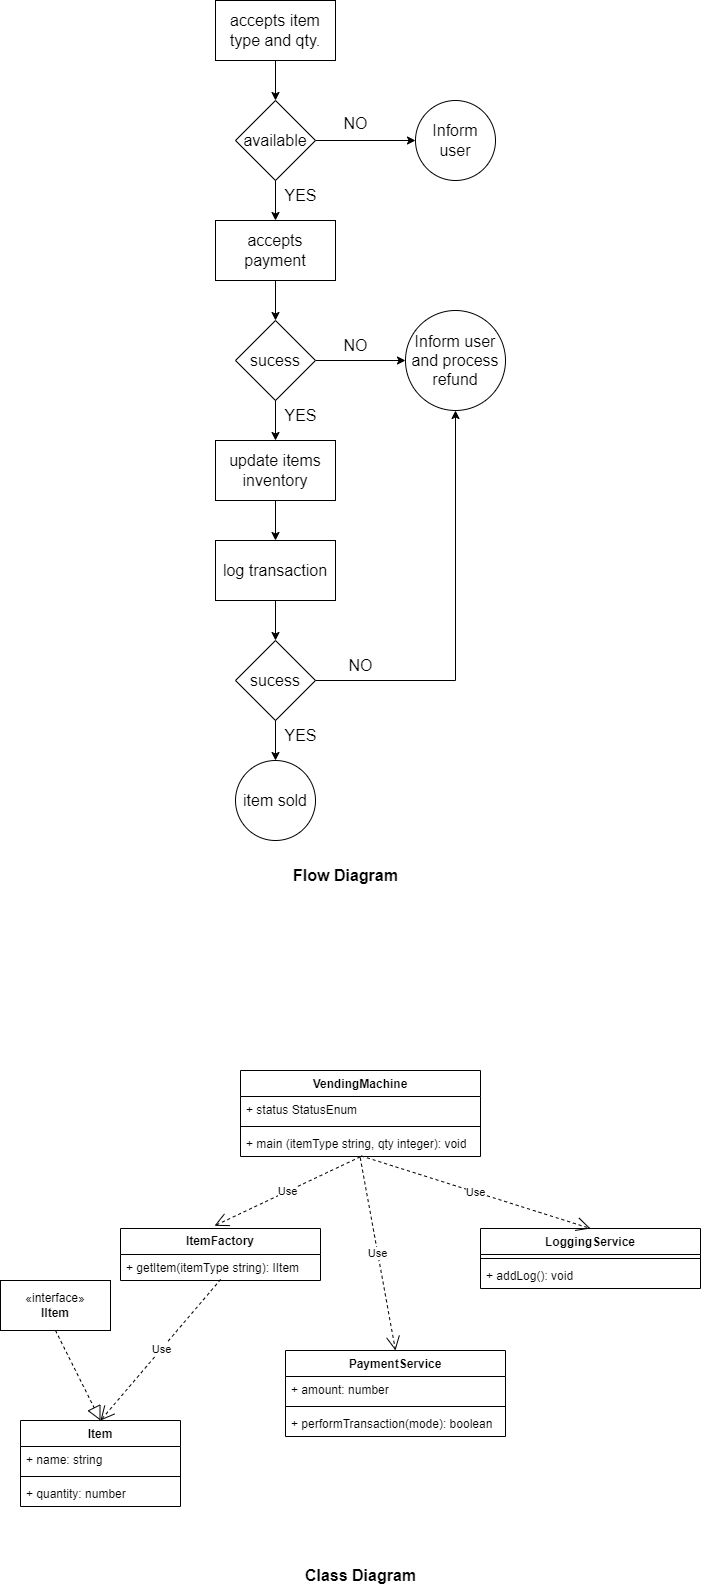

The diagram above was exported from draw.io. Its source (the exported page's mxGraphModel, read from the mxfile embedded in the PNG):
<mxGraphModel dx="3600" dy="1943" grid="1" gridSize="10" guides="1" tooltips="1" connect="1" arrows="1" fold="1" page="1" pageScale="1" pageWidth="850" pageHeight="1100" math="0" shadow="0">
  <root>
    <mxCell id="0" />
    <mxCell id="1" parent="0" />
    <mxCell id="HbRWGETOiafe_Y1PLJqy-2" value="accepts item type and qty." style="rounded=0;whiteSpace=wrap;html=1;fontSize=16;" vertex="1" parent="1">
      <mxGeometry x="295" y="90" width="120" height="60" as="geometry" />
    </mxCell>
    <mxCell id="HbRWGETOiafe_Y1PLJqy-22" value="" style="edgeStyle=orthogonalEdgeStyle;rounded=0;orthogonalLoop=1;jettySize=auto;html=1;fontSize=16;" edge="1" parent="1" source="HbRWGETOiafe_Y1PLJqy-3" target="HbRWGETOiafe_Y1PLJqy-20">
      <mxGeometry relative="1" as="geometry" />
    </mxCell>
    <mxCell id="HbRWGETOiafe_Y1PLJqy-3" value="available" style="rhombus;whiteSpace=wrap;html=1;fontSize=16;" vertex="1" parent="1">
      <mxGeometry x="315" y="190" width="80" height="80" as="geometry" />
    </mxCell>
    <mxCell id="HbRWGETOiafe_Y1PLJqy-4" value="accepts payment" style="rounded=0;whiteSpace=wrap;html=1;fontSize=16;" vertex="1" parent="1">
      <mxGeometry x="295" y="310" width="120" height="60" as="geometry" />
    </mxCell>
    <mxCell id="HbRWGETOiafe_Y1PLJqy-23" value="" style="edgeStyle=orthogonalEdgeStyle;rounded=0;orthogonalLoop=1;jettySize=auto;html=1;fontSize=16;" edge="1" parent="1" source="HbRWGETOiafe_Y1PLJqy-5" target="HbRWGETOiafe_Y1PLJqy-21">
      <mxGeometry relative="1" as="geometry" />
    </mxCell>
    <mxCell id="HbRWGETOiafe_Y1PLJqy-5" value="sucess" style="rhombus;whiteSpace=wrap;html=1;fontSize=16;" vertex="1" parent="1">
      <mxGeometry x="315" y="410" width="80" height="80" as="geometry" />
    </mxCell>
    <mxCell id="HbRWGETOiafe_Y1PLJqy-6" value="update items inventory" style="rounded=0;whiteSpace=wrap;html=1;fontSize=16;" vertex="1" parent="1">
      <mxGeometry x="295" y="530" width="120" height="60" as="geometry" />
    </mxCell>
    <mxCell id="HbRWGETOiafe_Y1PLJqy-7" value="log transaction" style="rounded=0;whiteSpace=wrap;html=1;fontSize=16;" vertex="1" parent="1">
      <mxGeometry x="295" y="630" width="120" height="60" as="geometry" />
    </mxCell>
    <mxCell id="HbRWGETOiafe_Y1PLJqy-8" value="" style="endArrow=classic;html=1;rounded=0;exitX=0.5;exitY=1;exitDx=0;exitDy=0;entryX=0.5;entryY=0;entryDx=0;entryDy=0;fontSize=16;" edge="1" parent="1" source="HbRWGETOiafe_Y1PLJqy-2" target="HbRWGETOiafe_Y1PLJqy-3">
      <mxGeometry width="50" height="50" relative="1" as="geometry">
        <mxPoint x="365" y="390" as="sourcePoint" />
        <mxPoint x="415" y="340" as="targetPoint" />
      </mxGeometry>
    </mxCell>
    <mxCell id="HbRWGETOiafe_Y1PLJqy-9" value="" style="endArrow=classic;html=1;rounded=0;exitX=0.5;exitY=1;exitDx=0;exitDy=0;entryX=0.5;entryY=0;entryDx=0;entryDy=0;fontSize=16;" edge="1" parent="1" source="HbRWGETOiafe_Y1PLJqy-3" target="HbRWGETOiafe_Y1PLJqy-4">
      <mxGeometry width="50" height="50" relative="1" as="geometry">
        <mxPoint x="365" y="390" as="sourcePoint" />
        <mxPoint x="415" y="340" as="targetPoint" />
      </mxGeometry>
    </mxCell>
    <mxCell id="HbRWGETOiafe_Y1PLJqy-10" value="" style="endArrow=classic;html=1;rounded=0;exitX=0.5;exitY=1;exitDx=0;exitDy=0;entryX=0.5;entryY=0;entryDx=0;entryDy=0;fontSize=16;" edge="1" parent="1" source="HbRWGETOiafe_Y1PLJqy-4" target="HbRWGETOiafe_Y1PLJqy-5">
      <mxGeometry width="50" height="50" relative="1" as="geometry">
        <mxPoint x="365" y="390" as="sourcePoint" />
        <mxPoint x="415" y="340" as="targetPoint" />
      </mxGeometry>
    </mxCell>
    <mxCell id="HbRWGETOiafe_Y1PLJqy-11" value="" style="endArrow=classic;html=1;rounded=0;exitX=0.5;exitY=1;exitDx=0;exitDy=0;entryX=0.5;entryY=0;entryDx=0;entryDy=0;fontSize=16;" edge="1" parent="1" source="HbRWGETOiafe_Y1PLJqy-5" target="HbRWGETOiafe_Y1PLJqy-6">
      <mxGeometry width="50" height="50" relative="1" as="geometry">
        <mxPoint x="365" y="470" as="sourcePoint" />
        <mxPoint x="415" y="420" as="targetPoint" />
      </mxGeometry>
    </mxCell>
    <mxCell id="HbRWGETOiafe_Y1PLJqy-12" value="" style="endArrow=classic;html=1;rounded=0;exitX=0.5;exitY=1;exitDx=0;exitDy=0;entryX=0.5;entryY=0;entryDx=0;entryDy=0;fontSize=16;" edge="1" parent="1" source="HbRWGETOiafe_Y1PLJqy-6" target="HbRWGETOiafe_Y1PLJqy-7">
      <mxGeometry width="50" height="50" relative="1" as="geometry">
        <mxPoint x="365" y="470" as="sourcePoint" />
        <mxPoint x="415" y="420" as="targetPoint" />
      </mxGeometry>
    </mxCell>
    <mxCell id="HbRWGETOiafe_Y1PLJqy-13" value="YES" style="text;html=1;align=center;verticalAlign=middle;resizable=0;points=[];autosize=1;strokeColor=none;fillColor=none;fontSize=16;" vertex="1" parent="1">
      <mxGeometry x="350" y="270" width="60" height="30" as="geometry" />
    </mxCell>
    <mxCell id="HbRWGETOiafe_Y1PLJqy-14" value="YES" style="text;html=1;align=center;verticalAlign=middle;resizable=0;points=[];autosize=1;strokeColor=none;fillColor=none;fontSize=16;" vertex="1" parent="1">
      <mxGeometry x="350" y="490" width="60" height="30" as="geometry" />
    </mxCell>
    <mxCell id="HbRWGETOiafe_Y1PLJqy-15" value="item sold" style="ellipse;whiteSpace=wrap;html=1;aspect=fixed;fontSize=16;" vertex="1" parent="1">
      <mxGeometry x="315" y="850" width="80" height="80" as="geometry" />
    </mxCell>
    <mxCell id="HbRWGETOiafe_Y1PLJqy-16" value="sucess" style="rhombus;whiteSpace=wrap;html=1;fontSize=16;" vertex="1" parent="1">
      <mxGeometry x="315" y="730" width="80" height="80" as="geometry" />
    </mxCell>
    <mxCell id="HbRWGETOiafe_Y1PLJqy-17" value="" style="endArrow=classic;html=1;rounded=0;exitX=0.5;exitY=1;exitDx=0;exitDy=0;entryX=0.5;entryY=0;entryDx=0;entryDy=0;fontSize=16;" edge="1" parent="1" source="HbRWGETOiafe_Y1PLJqy-7" target="HbRWGETOiafe_Y1PLJqy-16">
      <mxGeometry width="50" height="50" relative="1" as="geometry">
        <mxPoint x="365" y="720" as="sourcePoint" />
        <mxPoint x="415" y="670" as="targetPoint" />
      </mxGeometry>
    </mxCell>
    <mxCell id="HbRWGETOiafe_Y1PLJqy-18" value="" style="endArrow=classic;html=1;rounded=0;exitX=0.5;exitY=1;exitDx=0;exitDy=0;entryX=0.5;entryY=0;entryDx=0;entryDy=0;fontSize=16;" edge="1" parent="1" source="HbRWGETOiafe_Y1PLJqy-16" target="HbRWGETOiafe_Y1PLJqy-15">
      <mxGeometry width="50" height="50" relative="1" as="geometry">
        <mxPoint x="365" y="720" as="sourcePoint" />
        <mxPoint x="415" y="670" as="targetPoint" />
      </mxGeometry>
    </mxCell>
    <mxCell id="HbRWGETOiafe_Y1PLJqy-19" value="YES" style="text;html=1;align=center;verticalAlign=middle;resizable=0;points=[];autosize=1;strokeColor=none;fillColor=none;fontSize=16;" vertex="1" parent="1">
      <mxGeometry x="350" y="810" width="60" height="30" as="geometry" />
    </mxCell>
    <mxCell id="HbRWGETOiafe_Y1PLJqy-20" value="Inform user" style="ellipse;whiteSpace=wrap;html=1;aspect=fixed;fontSize=16;" vertex="1" parent="1">
      <mxGeometry x="495" y="190" width="80" height="80" as="geometry" />
    </mxCell>
    <mxCell id="HbRWGETOiafe_Y1PLJqy-21" value="Inform user and process refund" style="ellipse;whiteSpace=wrap;html=1;aspect=fixed;fontSize=16;" vertex="1" parent="1">
      <mxGeometry x="485" y="400" width="100" height="100" as="geometry" />
    </mxCell>
    <mxCell id="HbRWGETOiafe_Y1PLJqy-24" value="NO" style="text;html=1;align=center;verticalAlign=middle;resizable=0;points=[];autosize=1;strokeColor=none;fillColor=none;fontSize=16;" vertex="1" parent="1">
      <mxGeometry x="410" y="198" width="50" height="30" as="geometry" />
    </mxCell>
    <mxCell id="HbRWGETOiafe_Y1PLJqy-25" value="NO" style="text;html=1;align=center;verticalAlign=middle;resizable=0;points=[];autosize=1;strokeColor=none;fillColor=none;fontSize=16;" vertex="1" parent="1">
      <mxGeometry x="410" y="420" width="50" height="30" as="geometry" />
    </mxCell>
    <mxCell id="HbRWGETOiafe_Y1PLJqy-26" value="" style="endArrow=classic;html=1;rounded=0;exitX=1;exitY=0.5;exitDx=0;exitDy=0;entryX=0.5;entryY=1;entryDx=0;entryDy=0;fontSize=16;" edge="1" parent="1" source="HbRWGETOiafe_Y1PLJqy-16" target="HbRWGETOiafe_Y1PLJqy-21">
      <mxGeometry width="50" height="50" relative="1" as="geometry">
        <mxPoint x="365" y="690" as="sourcePoint" />
        <mxPoint x="415" y="640" as="targetPoint" />
        <Array as="points">
          <mxPoint x="535" y="770" />
        </Array>
      </mxGeometry>
    </mxCell>
    <mxCell id="HbRWGETOiafe_Y1PLJqy-27" value="Flow Diagram" style="text;html=1;align=center;verticalAlign=middle;resizable=0;points=[];autosize=1;strokeColor=none;fillColor=none;fontSize=16;fontStyle=1" vertex="1" parent="1">
      <mxGeometry x="365" y="950" width="120" height="30" as="geometry" />
    </mxCell>
    <mxCell id="HbRWGETOiafe_Y1PLJqy-28" value="NO" style="text;html=1;align=center;verticalAlign=middle;resizable=0;points=[];autosize=1;strokeColor=none;fillColor=none;fontSize=16;" vertex="1" parent="1">
      <mxGeometry x="415" y="740" width="50" height="30" as="geometry" />
    </mxCell>
    <mxCell id="HbRWGETOiafe_Y1PLJqy-30" value="VendingMachine" style="swimlane;fontStyle=1;align=center;verticalAlign=top;childLayout=stackLayout;horizontal=1;startSize=26;horizontalStack=0;resizeParent=1;resizeParentMax=0;resizeLast=0;collapsible=1;marginBottom=0;whiteSpace=wrap;html=1;" vertex="1" parent="1">
      <mxGeometry x="320" y="1160" width="240" height="86" as="geometry" />
    </mxCell>
    <mxCell id="HbRWGETOiafe_Y1PLJqy-31" value="+ status StatusEnum" style="text;strokeColor=none;fillColor=none;align=left;verticalAlign=top;spacingLeft=4;spacingRight=4;overflow=hidden;rotatable=0;points=[[0,0.5],[1,0.5]];portConstraint=eastwest;whiteSpace=wrap;html=1;" vertex="1" parent="HbRWGETOiafe_Y1PLJqy-30">
      <mxGeometry y="26" width="240" height="26" as="geometry" />
    </mxCell>
    <mxCell id="HbRWGETOiafe_Y1PLJqy-32" value="" style="line;strokeWidth=1;fillColor=none;align=left;verticalAlign=middle;spacingTop=-1;spacingLeft=3;spacingRight=3;rotatable=0;labelPosition=right;points=[];portConstraint=eastwest;strokeColor=inherit;" vertex="1" parent="HbRWGETOiafe_Y1PLJqy-30">
      <mxGeometry y="52" width="240" height="8" as="geometry" />
    </mxCell>
    <mxCell id="HbRWGETOiafe_Y1PLJqy-33" value="+ main (itemType string, qty integer): void" style="text;strokeColor=none;fillColor=none;align=left;verticalAlign=top;spacingLeft=4;spacingRight=4;overflow=hidden;rotatable=0;points=[[0,0.5],[1,0.5]];portConstraint=eastwest;whiteSpace=wrap;html=1;" vertex="1" parent="HbRWGETOiafe_Y1PLJqy-30">
      <mxGeometry y="60" width="240" height="26" as="geometry" />
    </mxCell>
    <mxCell id="HbRWGETOiafe_Y1PLJqy-34" value="&lt;b&gt;ItemFactory&lt;/b&gt;" style="swimlane;fontStyle=0;childLayout=stackLayout;horizontal=1;startSize=26;fillColor=none;horizontalStack=0;resizeParent=1;resizeParentMax=0;resizeLast=0;collapsible=1;marginBottom=0;whiteSpace=wrap;html=1;" vertex="1" parent="1">
      <mxGeometry x="200" y="1318" width="200" height="52" as="geometry" />
    </mxCell>
    <mxCell id="HbRWGETOiafe_Y1PLJqy-35" value="+ getItem(itemType string): IItem" style="text;strokeColor=none;fillColor=none;align=left;verticalAlign=top;spacingLeft=4;spacingRight=4;overflow=hidden;rotatable=0;points=[[0,0.5],[1,0.5]];portConstraint=eastwest;whiteSpace=wrap;html=1;" vertex="1" parent="HbRWGETOiafe_Y1PLJqy-34">
      <mxGeometry y="26" width="200" height="26" as="geometry" />
    </mxCell>
    <mxCell id="HbRWGETOiafe_Y1PLJqy-38" value="Use" style="endArrow=open;endSize=12;dashed=1;html=1;rounded=0;entryX=0.47;entryY=-0.052;entryDx=0;entryDy=0;entryPerimeter=0;exitX=0.499;exitY=1.014;exitDx=0;exitDy=0;exitPerimeter=0;" edge="1" parent="1" source="HbRWGETOiafe_Y1PLJqy-33" target="HbRWGETOiafe_Y1PLJqy-34">
      <mxGeometry width="160" relative="1" as="geometry">
        <mxPoint x="350" y="1240" as="sourcePoint" />
        <mxPoint x="510" y="1240" as="targetPoint" />
      </mxGeometry>
    </mxCell>
    <mxCell id="HbRWGETOiafe_Y1PLJqy-39" value="Item" style="swimlane;fontStyle=1;align=center;verticalAlign=top;childLayout=stackLayout;horizontal=1;startSize=26;horizontalStack=0;resizeParent=1;resizeParentMax=0;resizeLast=0;collapsible=1;marginBottom=0;whiteSpace=wrap;html=1;" vertex="1" parent="1">
      <mxGeometry x="100" y="1510" width="160" height="86" as="geometry" />
    </mxCell>
    <mxCell id="HbRWGETOiafe_Y1PLJqy-40" value="+ name: string" style="text;strokeColor=none;fillColor=none;align=left;verticalAlign=top;spacingLeft=4;spacingRight=4;overflow=hidden;rotatable=0;points=[[0,0.5],[1,0.5]];portConstraint=eastwest;whiteSpace=wrap;html=1;" vertex="1" parent="HbRWGETOiafe_Y1PLJqy-39">
      <mxGeometry y="26" width="160" height="26" as="geometry" />
    </mxCell>
    <mxCell id="HbRWGETOiafe_Y1PLJqy-41" value="" style="line;strokeWidth=1;fillColor=none;align=left;verticalAlign=middle;spacingTop=-1;spacingLeft=3;spacingRight=3;rotatable=0;labelPosition=right;points=[];portConstraint=eastwest;strokeColor=inherit;" vertex="1" parent="HbRWGETOiafe_Y1PLJqy-39">
      <mxGeometry y="52" width="160" height="8" as="geometry" />
    </mxCell>
    <mxCell id="HbRWGETOiafe_Y1PLJqy-42" value="+ quantity: number" style="text;strokeColor=none;fillColor=none;align=left;verticalAlign=top;spacingLeft=4;spacingRight=4;overflow=hidden;rotatable=0;points=[[0,0.5],[1,0.5]];portConstraint=eastwest;whiteSpace=wrap;html=1;" vertex="1" parent="HbRWGETOiafe_Y1PLJqy-39">
      <mxGeometry y="60" width="160" height="26" as="geometry" />
    </mxCell>
    <mxCell id="HbRWGETOiafe_Y1PLJqy-43" value="«interface»&lt;br&gt;&lt;b&gt;IItem&lt;/b&gt;" style="html=1;whiteSpace=wrap;" vertex="1" parent="1">
      <mxGeometry x="80" y="1370" width="110" height="50" as="geometry" />
    </mxCell>
    <mxCell id="HbRWGETOiafe_Y1PLJqy-44" value="" style="endArrow=block;dashed=1;endFill=0;endSize=12;html=1;rounded=0;exitX=0.5;exitY=1;exitDx=0;exitDy=0;entryX=0.5;entryY=0;entryDx=0;entryDy=0;" edge="1" parent="1" source="HbRWGETOiafe_Y1PLJqy-43" target="HbRWGETOiafe_Y1PLJqy-39">
      <mxGeometry width="160" relative="1" as="geometry">
        <mxPoint x="350" y="1240" as="sourcePoint" />
        <mxPoint x="510" y="1240" as="targetPoint" />
      </mxGeometry>
    </mxCell>
    <mxCell id="HbRWGETOiafe_Y1PLJqy-45" value="Use" style="endArrow=open;endSize=12;dashed=1;html=1;rounded=0;exitX=0.501;exitY=0.958;exitDx=0;exitDy=0;exitPerimeter=0;entryX=0.5;entryY=0;entryDx=0;entryDy=0;" edge="1" parent="1" source="HbRWGETOiafe_Y1PLJqy-35" target="HbRWGETOiafe_Y1PLJqy-39">
      <mxGeometry width="160" relative="1" as="geometry">
        <mxPoint x="350" y="1240" as="sourcePoint" />
        <mxPoint x="510" y="1240" as="targetPoint" />
      </mxGeometry>
    </mxCell>
    <mxCell id="HbRWGETOiafe_Y1PLJqy-46" value="PaymentService" style="swimlane;fontStyle=1;align=center;verticalAlign=top;childLayout=stackLayout;horizontal=1;startSize=26;horizontalStack=0;resizeParent=1;resizeParentMax=0;resizeLast=0;collapsible=1;marginBottom=0;whiteSpace=wrap;html=1;" vertex="1" parent="1">
      <mxGeometry x="365" y="1440" width="220" height="86" as="geometry" />
    </mxCell>
    <mxCell id="HbRWGETOiafe_Y1PLJqy-47" value="+ amount: number" style="text;strokeColor=none;fillColor=none;align=left;verticalAlign=top;spacingLeft=4;spacingRight=4;overflow=hidden;rotatable=0;points=[[0,0.5],[1,0.5]];portConstraint=eastwest;whiteSpace=wrap;html=1;" vertex="1" parent="HbRWGETOiafe_Y1PLJqy-46">
      <mxGeometry y="26" width="220" height="26" as="geometry" />
    </mxCell>
    <mxCell id="HbRWGETOiafe_Y1PLJqy-48" value="" style="line;strokeWidth=1;fillColor=none;align=left;verticalAlign=middle;spacingTop=-1;spacingLeft=3;spacingRight=3;rotatable=0;labelPosition=right;points=[];portConstraint=eastwest;strokeColor=inherit;" vertex="1" parent="HbRWGETOiafe_Y1PLJqy-46">
      <mxGeometry y="52" width="220" height="8" as="geometry" />
    </mxCell>
    <mxCell id="HbRWGETOiafe_Y1PLJqy-49" value="+ performTransaction(mode): boolean" style="text;strokeColor=none;fillColor=none;align=left;verticalAlign=top;spacingLeft=4;spacingRight=4;overflow=hidden;rotatable=0;points=[[0,0.5],[1,0.5]];portConstraint=eastwest;whiteSpace=wrap;html=1;" vertex="1" parent="HbRWGETOiafe_Y1PLJqy-46">
      <mxGeometry y="60" width="220" height="26" as="geometry" />
    </mxCell>
    <mxCell id="HbRWGETOiafe_Y1PLJqy-50" value="Use" style="endArrow=open;endSize=12;dashed=1;html=1;rounded=0;exitX=0.499;exitY=1.049;exitDx=0;exitDy=0;exitPerimeter=0;entryX=0.5;entryY=0;entryDx=0;entryDy=0;" edge="1" parent="1" source="HbRWGETOiafe_Y1PLJqy-33" target="HbRWGETOiafe_Y1PLJqy-46">
      <mxGeometry width="160" relative="1" as="geometry">
        <mxPoint x="350" y="1340" as="sourcePoint" />
        <mxPoint x="510" y="1340" as="targetPoint" />
      </mxGeometry>
    </mxCell>
    <mxCell id="HbRWGETOiafe_Y1PLJqy-51" value="LoggingService" style="swimlane;fontStyle=1;align=center;verticalAlign=top;childLayout=stackLayout;horizontal=1;startSize=26;horizontalStack=0;resizeParent=1;resizeParentMax=0;resizeLast=0;collapsible=1;marginBottom=0;whiteSpace=wrap;html=1;" vertex="1" parent="1">
      <mxGeometry x="560" y="1318" width="220" height="60" as="geometry" />
    </mxCell>
    <mxCell id="HbRWGETOiafe_Y1PLJqy-53" value="" style="line;strokeWidth=1;fillColor=none;align=left;verticalAlign=middle;spacingTop=-1;spacingLeft=3;spacingRight=3;rotatable=0;labelPosition=right;points=[];portConstraint=eastwest;strokeColor=inherit;" vertex="1" parent="HbRWGETOiafe_Y1PLJqy-51">
      <mxGeometry y="26" width="220" height="8" as="geometry" />
    </mxCell>
    <mxCell id="HbRWGETOiafe_Y1PLJqy-54" value="+ addLog(): void" style="text;strokeColor=none;fillColor=none;align=left;verticalAlign=top;spacingLeft=4;spacingRight=4;overflow=hidden;rotatable=0;points=[[0,0.5],[1,0.5]];portConstraint=eastwest;whiteSpace=wrap;html=1;" vertex="1" parent="HbRWGETOiafe_Y1PLJqy-51">
      <mxGeometry y="34" width="220" height="26" as="geometry" />
    </mxCell>
    <mxCell id="HbRWGETOiafe_Y1PLJqy-55" value="Use" style="endArrow=open;endSize=12;dashed=1;html=1;rounded=0;exitX=0.503;exitY=0.979;exitDx=0;exitDy=0;exitPerimeter=0;entryX=0.5;entryY=0;entryDx=0;entryDy=0;" edge="1" parent="1" source="HbRWGETOiafe_Y1PLJqy-33" target="HbRWGETOiafe_Y1PLJqy-51">
      <mxGeometry width="160" relative="1" as="geometry">
        <mxPoint x="350" y="1340" as="sourcePoint" />
        <mxPoint x="510" y="1340" as="targetPoint" />
      </mxGeometry>
    </mxCell>
    <mxCell id="HbRWGETOiafe_Y1PLJqy-57" value="&lt;b&gt;&lt;font style=&quot;font-size: 16px;&quot;&gt;Class Diagram&lt;/font&gt;&lt;/b&gt;" style="text;html=1;align=center;verticalAlign=middle;resizable=0;points=[];autosize=1;strokeColor=none;fillColor=none;" vertex="1" parent="1">
      <mxGeometry x="375" y="1650" width="130" height="30" as="geometry" />
    </mxCell>
  </root>
</mxGraphModel>